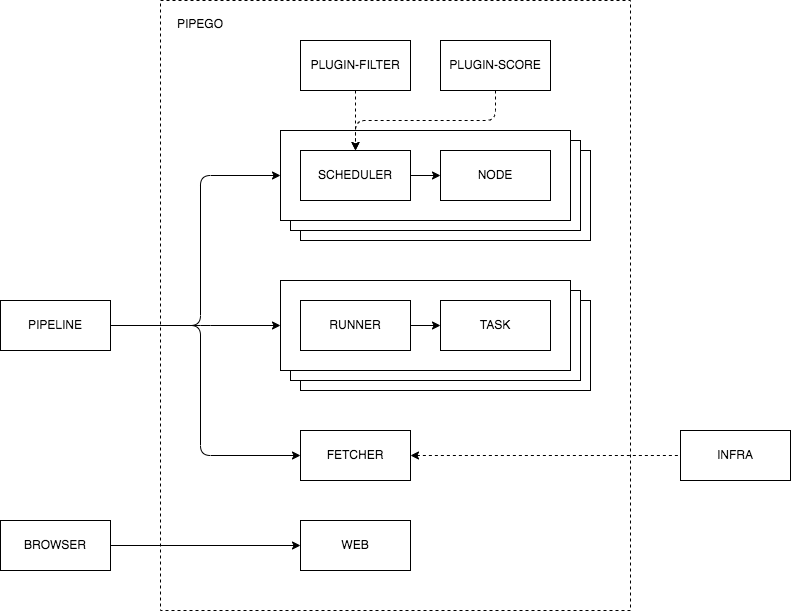

The diagram above was exported from draw.io. Its source (the exported page's mxGraphModel, read from the mxfile embedded in the PNG):
<mxGraphModel dx="923" dy="725" grid="1" gridSize="10" guides="1" tooltips="1" connect="1" arrows="1" fold="1" page="1" pageScale="1" pageWidth="850" pageHeight="1100" math="0" shadow="0">
  <root>
    <mxCell id="0" />
    <mxCell id="1" parent="0" />
    <mxCell id="4" value="" style="rounded=0;whiteSpace=wrap;html=1;dashed=1;" parent="1" vertex="1">
      <mxGeometry x="460" y="50" width="470" height="610" as="geometry" />
    </mxCell>
    <mxCell id="17" value="" style="rounded=0;whiteSpace=wrap;html=1;" parent="1" vertex="1">
      <mxGeometry x="600" y="200" width="290" height="90" as="geometry" />
    </mxCell>
    <mxCell id="16" value="" style="rounded=0;whiteSpace=wrap;html=1;" parent="1" vertex="1">
      <mxGeometry x="590" y="190" width="290" height="90" as="geometry" />
    </mxCell>
    <mxCell id="14" value="" style="rounded=0;whiteSpace=wrap;html=1;" parent="1" vertex="1">
      <mxGeometry x="580" y="180" width="290" height="90" as="geometry" />
    </mxCell>
    <mxCell id="5" value="PIPEGO" style="text;html=1;strokeColor=none;fillColor=none;align=center;verticalAlign=middle;whiteSpace=wrap;rounded=0;" parent="1" vertex="1">
      <mxGeometry x="470" y="59" width="60" height="30" as="geometry" />
    </mxCell>
    <mxCell id="6" value="FETCHER" style="rounded=0;whiteSpace=wrap;html=1;" parent="1" vertex="1">
      <mxGeometry x="600" y="480" width="110" height="50" as="geometry" />
    </mxCell>
    <mxCell id="7" value="BROWSER" style="rounded=0;whiteSpace=wrap;html=1;" parent="1" vertex="1">
      <mxGeometry x="300" y="570" width="110" height="50" as="geometry" />
    </mxCell>
    <mxCell id="8" value="PIPELINE" style="rounded=0;whiteSpace=wrap;html=1;" parent="1" vertex="1">
      <mxGeometry x="300" y="350" width="110" height="50" as="geometry" />
    </mxCell>
    <mxCell id="10" value="SCHEDULER" style="rounded=0;whiteSpace=wrap;html=1;" parent="1" vertex="1">
      <mxGeometry x="600" y="200" width="110" height="50" as="geometry" />
    </mxCell>
    <mxCell id="15" value="NODE" style="rounded=0;whiteSpace=wrap;html=1;" parent="1" vertex="1">
      <mxGeometry x="740" y="200" width="110" height="50" as="geometry" />
    </mxCell>
    <mxCell id="18" value="" style="endArrow=classic;html=1;entryX=0;entryY=0.5;entryDx=0;entryDy=0;exitX=1;exitY=0.5;exitDx=0;exitDy=0;" parent="1" source="10" target="15" edge="1">
      <mxGeometry width="50" height="50" relative="1" as="geometry">
        <mxPoint x="600" y="310" as="sourcePoint" />
        <mxPoint x="650" y="260" as="targetPoint" />
      </mxGeometry>
    </mxCell>
    <mxCell id="25" value="" style="rounded=0;whiteSpace=wrap;html=1;" parent="1" vertex="1">
      <mxGeometry x="600" y="350" width="290" height="90" as="geometry" />
    </mxCell>
    <mxCell id="26" value="" style="rounded=0;whiteSpace=wrap;html=1;" parent="1" vertex="1">
      <mxGeometry x="590" y="340" width="290" height="90" as="geometry" />
    </mxCell>
    <mxCell id="27" value="" style="rounded=0;whiteSpace=wrap;html=1;" parent="1" vertex="1">
      <mxGeometry x="580" y="330" width="290" height="90" as="geometry" />
    </mxCell>
    <mxCell id="28" value="RUNNER" style="rounded=0;whiteSpace=wrap;html=1;" parent="1" vertex="1">
      <mxGeometry x="600" y="350" width="110" height="50" as="geometry" />
    </mxCell>
    <mxCell id="29" value="TASK" style="rounded=0;whiteSpace=wrap;html=1;" parent="1" vertex="1">
      <mxGeometry x="740" y="350" width="110" height="50" as="geometry" />
    </mxCell>
    <mxCell id="30" value="" style="endArrow=classic;html=1;entryX=0;entryY=0.5;entryDx=0;entryDy=0;exitX=1;exitY=0.5;exitDx=0;exitDy=0;" parent="1" source="28" target="29" edge="1">
      <mxGeometry width="50" height="50" relative="1" as="geometry">
        <mxPoint x="600" y="460" as="sourcePoint" />
        <mxPoint x="650" y="410" as="targetPoint" />
      </mxGeometry>
    </mxCell>
    <mxCell id="31" value="" style="endArrow=classic;startArrow=none;html=1;exitX=1;exitY=0.5;exitDx=0;exitDy=0;entryX=0;entryY=0.5;entryDx=0;entryDy=0;startFill=0;" parent="1" source="7" target="38" edge="1">
      <mxGeometry width="50" height="50" relative="1" as="geometry">
        <mxPoint x="540" y="440" as="sourcePoint" />
        <mxPoint x="590" y="390" as="targetPoint" />
      </mxGeometry>
    </mxCell>
    <mxCell id="32" value="" style="edgeStyle=elbowEdgeStyle;elbow=horizontal;endArrow=classic;html=1;entryX=0;entryY=0.5;entryDx=0;entryDy=0;exitX=1;exitY=0.5;exitDx=0;exitDy=0;startArrow=none;startFill=0;" parent="1" source="8" target="14" edge="1">
      <mxGeometry width="50" height="50" relative="1" as="geometry">
        <mxPoint x="550" y="440" as="sourcePoint" />
        <mxPoint x="600" y="390" as="targetPoint" />
        <Array as="points">
          <mxPoint x="500" y="260" />
        </Array>
      </mxGeometry>
    </mxCell>
    <mxCell id="33" value="" style="edgeStyle=elbowEdgeStyle;elbow=horizontal;endArrow=classic;html=1;entryX=0;entryY=0.5;entryDx=0;entryDy=0;exitX=1;exitY=0.5;exitDx=0;exitDy=0;startArrow=none;startFill=0;" parent="1" source="8" target="27" edge="1">
      <mxGeometry width="50" height="50" relative="1" as="geometry">
        <mxPoint x="390" y="325" as="sourcePoint" />
        <mxPoint x="590" y="235" as="targetPoint" />
        <Array as="points">
          <mxPoint x="500" y="340" />
        </Array>
      </mxGeometry>
    </mxCell>
    <mxCell id="34" value="PLUGIN-FILTER" style="rounded=0;whiteSpace=wrap;html=1;" parent="1" vertex="1">
      <mxGeometry x="600" y="90" width="110" height="50" as="geometry" />
    </mxCell>
    <mxCell id="35" value="PLUGIN-SCORE" style="rounded=0;whiteSpace=wrap;html=1;" parent="1" vertex="1">
      <mxGeometry x="740" y="90" width="110" height="50" as="geometry" />
    </mxCell>
    <mxCell id="36" value="" style="endArrow=classic;html=1;exitX=0.5;exitY=1;exitDx=0;exitDy=0;entryX=0.5;entryY=0;entryDx=0;entryDy=0;dashed=1;" parent="1" source="34" target="10" edge="1">
      <mxGeometry width="50" height="50" relative="1" as="geometry">
        <mxPoint x="670" y="320" as="sourcePoint" />
        <mxPoint x="720" y="270" as="targetPoint" />
      </mxGeometry>
    </mxCell>
    <mxCell id="37" value="" style="edgeStyle=elbowEdgeStyle;elbow=vertical;endArrow=classic;html=1;dashed=1;exitX=0.5;exitY=1;exitDx=0;exitDy=0;entryX=0.5;entryY=0;entryDx=0;entryDy=0;" parent="1" source="35" target="10" edge="1">
      <mxGeometry width="50" height="50" relative="1" as="geometry">
        <mxPoint x="690" y="340" as="sourcePoint" />
        <mxPoint x="740" y="290" as="targetPoint" />
      </mxGeometry>
    </mxCell>
    <mxCell id="38" value="WEB" style="rounded=0;whiteSpace=wrap;html=1;" vertex="1" parent="1">
      <mxGeometry x="600" y="570" width="110" height="50" as="geometry" />
    </mxCell>
    <mxCell id="39" value="" style="edgeStyle=elbowEdgeStyle;elbow=horizontal;endArrow=classic;html=1;entryX=0;entryY=0.5;entryDx=0;entryDy=0;exitX=1;exitY=0.5;exitDx=0;exitDy=0;startArrow=none;startFill=0;" edge="1" parent="1" source="8" target="6">
      <mxGeometry width="50" height="50" relative="1" as="geometry">
        <mxPoint x="430" y="311" as="sourcePoint" />
        <mxPoint x="590" y="385" as="targetPoint" />
        <Array as="points">
          <mxPoint x="500" y="400" />
        </Array>
      </mxGeometry>
    </mxCell>
    <mxCell id="40" value="" style="endArrow=none;html=1;exitX=1;exitY=0.5;exitDx=0;exitDy=0;dashed=1;startArrow=classic;startFill=1;endFill=0;entryX=0;entryY=0.5;entryDx=0;entryDy=0;" edge="1" parent="1" source="6" target="41">
      <mxGeometry width="50" height="50" relative="1" as="geometry">
        <mxPoint x="840" y="420" as="sourcePoint" />
        <mxPoint x="960" y="505" as="targetPoint" />
      </mxGeometry>
    </mxCell>
    <mxCell id="41" value="INFRA" style="rounded=0;whiteSpace=wrap;html=1;" vertex="1" parent="1">
      <mxGeometry x="980" y="480" width="110" height="50" as="geometry" />
    </mxCell>
  </root>
</mxGraphModel>